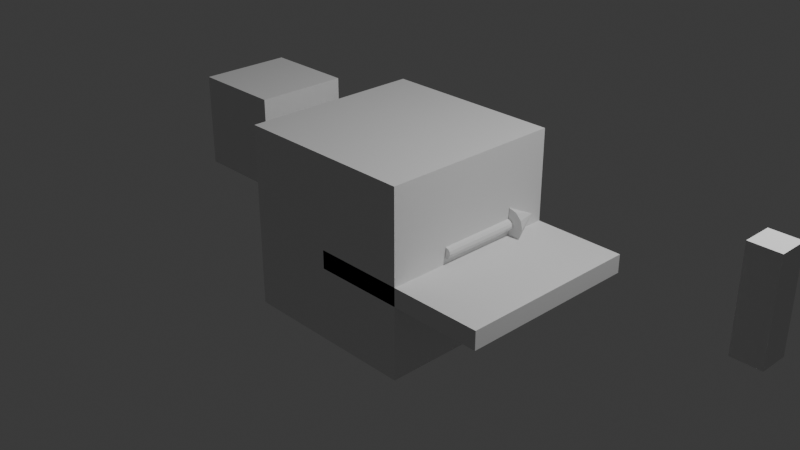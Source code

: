 # Source: WC_Calibration.blend  (saved by Blender 5.1.30; exported with 4.5.12 LTS)
import bpy
from mathutils import Matrix  # noqa: F401  (used for matrix-valued properties, if any)

bpy.ops.wm.read_factory_settings(use_empty=True)
scene = bpy.context.scene
scene.name = 'Scene'

# ---- collections
col_collection = bpy.data.collections.new('Collection'); scene.collection.children.link(col_collection)
col_wc_calibration = bpy.data.collections.new('WC_CALIBRATION'); scene.collection.children.link(col_wc_calibration)

# ---- materials (node trees are filled in below, after node groups)
mat_material = bpy.data.materials.new('Material')
mat_material.alpha_threshold = 0.0
mat_material.use_backface_culling_lightprobe_volume = False
mat_material.roughness = 0.5
mat_material.line_color = (0.0, 0.0, 0.0, 1.0)

# ---- material node trees
mat_material.use_nodes = True; mat_material.node_tree.nodes.clear()
_N = mat_material.node_tree.nodes; _L = mat_material.node_tree.links
n0 = _N.new('ShaderNodeOutputMaterial'); n0.name = 'Material Output'; n0.location = (200, 100)
n1 = _N.new('ShaderNodeBsdfPrincipled'); n1.name = 'Principled BSDF'; n1.location = (-200, 100)
_L.new(n1.outputs[0], n0.inputs[0])
n0.is_active_output = True

# ---- world
world_world = bpy.data.worlds.new('World'); scene.world = world_world
world_world.use_nodes = True; world_world.node_tree.nodes.clear()
_N = world_world.node_tree.nodes; _L = world_world.node_tree.links
n0 = _N.new('ShaderNodeOutputWorld'); n0.name = 'World Output'; n0.location = (200, 100)
n1 = _N.new('ShaderNodeBackground'); n1.name = 'Background'; n1.location = (-200, 100)
n1.inputs[0].default_value = (0.05088, 0.05088, 0.05088, 1.0)
_L.new(n1.outputs[0], n0.inputs[0])
n0.is_active_output = True
world_world.color = (0.05088, 0.05088, 0.05088)
world_world.sun_shadow_jitter_overblur = 0.0

# ---- cameras
cam_camera = bpy.data.cameras.new('Camera')
cam_camera.clip_end = 100.0
cam_camera.ortho_scale = 7.314

# ---- lights
light_light = bpy.data.lights.new('Light', 'POINT')
light_light.energy = 1000.0
light_light.shadow_soft_size = 0.1

# ---- meshes
me_cube = bpy.data.meshes.new('Cube')
me_cube.from_pydata([(1.0, 1.0, 1.0), (1.0, 1.0, -1.0), (1.0, -1.0, 1.0), (1.0, -1.0, -1.0), (-1.0, 1.0, 1.0), (-1.0, 1.0, -1.0), (-1.0, -1.0, 1.0), (-1.0, -1.0, -1.0)], [], [(0, 4, 6, 2), (3, 2, 6, 7), (7, 6, 4, 5), (5, 1, 3, 7), (1, 0, 2, 3), (5, 4, 0, 1)])
_uv = me_cube.uv_layers.new(name='UVMap')
_uv.uv.foreach_set('vector', [0.625, 0.5, 0.875, 0.5, 0.875, 0.75, 0.625, 0.75, 0.375, 0.75, 0.625, 0.75, 0.625, 1.0, 0.375, 1.0, 0.375, 0.0, 0.625, 0.0, 0.625, 0.25, 0.375, 0.25, 0.125, 0.5, 0.375, 0.5, 0.375, 0.75, 0.125, 0.75, 0.375, 0.5, 0.625, 0.5, 0.625, 0.75, 0.375, 0.75, 0.375, 0.25, 0.625, 0.25, 0.625, 0.5, 0.375, 0.5])
me_cube.materials.append(mat_material)
me_cube.use_mirror_vertex_groups = False
me_cube.update()
me_cube_001 = bpy.data.meshes.new('Cube.001')
me_cube_001.from_pydata([(-0.5, -0.5, -0.5), (-0.5, -0.5, 0.5), (-0.5, 0.5, -0.5), (-0.5, 0.5, 0.5), (0.5, -0.5, -0.5), (0.5, -0.5, 0.5), (0.5, 0.5, -0.5), (0.5, 0.5, 0.5)], [], [(0, 1, 3, 2), (2, 3, 7, 6), (6, 7, 5, 4), (4, 5, 1, 0), (2, 6, 4, 0), (7, 3, 1, 5)])
_uv = me_cube_001.uv_layers.new(name='UVMap')
_uv.uv.foreach_set('vector', [0.375, 0.0, 0.625, 0.0, 0.625, 0.25, 0.375, 0.25, 0.375, 0.25, 0.625, 0.25, 0.625, 0.5, 0.375, 0.5, 0.375, 0.5, 0.625, 0.5, 0.625, 0.75, 0.375, 0.75, 0.375, 0.75, 0.625, 0.75, 0.625, 1.0, 0.375, 1.0, 0.125, 0.5, 0.375, 0.5, 0.375, 0.75, 0.125, 0.75, 0.625, 0.5, 0.875, 0.5, 0.875, 0.75, 0.625, 0.75])
me_cube_001.update()
me_cube_002 = bpy.data.meshes.new('Cube.002')
me_cube_002.from_pydata([(-1.0, -1.0, -0.1), (-1.0, -1.0, 0.1), (-1.0, 1.0, -0.1), (-1.0, 1.0, 0.1), (1.0, -1.0, -0.1), (1.0, -1.0, 0.1), (1.0, 1.0, -0.1), (1.0, 1.0, 0.1)], [], [(0, 1, 3, 2), (2, 3, 7, 6), (6, 7, 5, 4), (4, 5, 1, 0), (2, 6, 4, 0), (7, 3, 1, 5)])
_uv = me_cube_002.uv_layers.new(name='UVMap')
_uv.uv.foreach_set('vector', [0.375, 0.0, 0.625, 0.0, 0.625, 0.25, 0.375, 0.25, 0.375, 0.25, 0.625, 0.25, 0.625, 0.5, 0.375, 0.5, 0.375, 0.5, 0.625, 0.5, 0.625, 0.75, 0.375, 0.75, 0.375, 0.75, 0.625, 0.75, 0.625, 1.0, 0.375, 1.0, 0.125, 0.5, 0.375, 0.5, 0.375, 0.75, 0.125, 0.75, 0.625, 0.5, 0.875, 0.5, 0.875, 0.75, 0.625, 0.75])
me_cube_002.update()
me_cylinder = bpy.data.meshes.new('Cylinder')
me_cylinder.from_pydata([(0.0, 0.45, 0.06), (0.0, -0.45, 0.06), (0.03, 0.45, 0.05196), (0.03, -0.45, 0.05196), (0.05196, 0.45, 0.03), (0.05196, -0.45, 0.03), (0.06, 0.45, 1.967e-08), (0.06, -0.45, -1.967e-08), (0.05196, 0.45, -0.03), (0.05196, -0.45, -0.03), (0.03, 0.45, -0.05196), (0.03, -0.45, -0.05196), (0.0, 0.45, -0.06), (0.0, -0.45, -0.06), (-0.03, 0.45, -0.05196), (-0.03, -0.45, -0.05196), (-0.05196, 0.45, -0.03), (-0.05196, -0.45, -0.03), (-0.06, 0.45, 1.967e-08), (-0.06, -0.45, -1.967e-08), (-0.05196, 0.45, 0.03), (-0.05196, -0.45, 0.03), (-0.03, 0.45, 0.05196), (-0.03, -0.45, 0.05196)], [], [(0, 1, 3, 2), (2, 3, 5, 4), (4, 5, 7, 6), (6, 7, 9, 8), (8, 9, 11, 10), (10, 11, 13, 12), (12, 13, 15, 14), (14, 15, 17, 16), (16, 17, 19, 18), (18, 19, 21, 20), (3, 1, 23, 21, 19, 17, 15, 13, 11, 9, 7, 5), (20, 21, 23, 22), (22, 23, 1, 0), (0, 2, 4, 6, 8, 10, 12, 14, 16, 18, 20, 22)])
_uv = me_cylinder.uv_layers.new(name='UVMap')
_uv.uv.foreach_set('vector', [1.0, 0.5, 1.0, 1.0, 0.9167, 1.0, 0.9167, 0.5, 0.9167, 0.5, 0.9167, 1.0, 0.8333, 1.0, 0.8333, 0.5, 0.8333, 0.5, 0.8333, 1.0, 0.75, 1.0, 0.75, 0.5, 0.75, 0.5, 0.75, 1.0, 0.6667, 1.0, 0.6667, 0.5, 0.6667, 0.5, 0.6667, 1.0, 0.5833, 1.0, 0.5833, 0.5, 0.5833, 0.5, 0.5833, 1.0, 0.5, 1.0, 0.5, 0.5, 0.5, 0.5, 0.5, 1.0, 0.4167, 1.0, 0.4167, 0.5, 0.4167, 0.5, 0.4167, 1.0, 0.3333, 1.0, 0.3333, 0.5, 0.3333, 0.5, 0.3333, 1.0, 0.25, 1.0, 0.25, 0.5, 0.25, 0.5, 0.25, 1.0, 0.1667, 1.0, 0.1667, 0.5, 0.37, 0.4578, 0.25, 0.49, 0.13, 0.4578, 0.04215, 0.37, 0.01, 0.25, 0.04215, 0.13, 0.13, 0.04215, 0.25, 0.01, 0.37, 0.04215, 0.4578, 0.13, 0.49, 0.25, 0.4578, 0.37, 0.1667, 0.5, 0.1667, 1.0, 0.08333, 1.0, 0.08333, 0.5, 0.08333, 0.5, 0.08333, 1.0, 7.451e-08, 1.0, 7.451e-08, 0.5, 0.75, 0.49, 0.87, 0.4578, 0.9578, 0.37, 0.99, 0.25, 0.9578, 0.13, 0.87, 0.04215, 0.75, 0.01, 0.63, 0.04215, 0.5422, 0.13, 0.51, 0.25, 0.5422, 0.37, 0.63, 0.4578])
me_cylinder.update()
me_cone = bpy.data.meshes.new('Cone')
me_cone.from_pydata([(0.0, -0.175, -0.18), (0.09, -0.175, -0.1559), (0.1559, -0.175, -0.09), (0.18, -0.175, 7.649e-09), (0.1559, -0.175, 0.09), (0.09, -0.175, 0.1559), (0.0, -0.175, 0.18), (-0.09, -0.175, 0.1559), (-0.1559, -0.175, 0.09), (-0.18, -0.175, 7.649e-09), (-0.1559, -0.175, -0.09), (-0.09, -0.175, -0.1559), (0.0, 0.175, -7.649e-09)], [], [(0, 12, 1), (1, 12, 2), (2, 12, 3), (3, 12, 4), (4, 12, 5), (5, 12, 6), (6, 12, 7), (7, 12, 8), (8, 12, 9), (9, 12, 10), (0, 1, 2, 3, 4, 5, 6, 7, 8, 9, 10, 11), (10, 12, 11), (11, 12, 0)])
_uv = me_cone.uv_layers.new(name='UVMap')
_uv.uv.foreach_set('vector', [0.25, 0.49, 0.25, 0.25, 0.37, 0.4578, 0.37, 0.4578, 0.25, 0.25, 0.4578, 0.37, 0.4578, 0.37, 0.25, 0.25, 0.49, 0.25, 0.49, 0.25, 0.25, 0.25, 0.4578, 0.13, 0.4578, 0.13, 0.25, 0.25, 0.37, 0.04215, 0.37, 0.04215, 0.25, 0.25, 0.25, 0.01, 0.25, 0.01, 0.25, 0.25, 0.13, 0.04215, 0.13, 0.04215, 0.25, 0.25, 0.04215, 0.13, 0.04215, 0.13, 0.25, 0.25, 0.01, 0.25, 0.01, 0.25, 0.25, 0.25, 0.04215, 0.37, 0.75, 0.49, 0.87, 0.4578, 0.9578, 0.37, 0.99, 0.25, 0.9578, 0.13, 0.87, 0.04215, 0.75, 0.01, 0.63, 0.04215, 0.5422, 0.13, 0.51, 0.25, 0.5422, 0.37, 0.63, 0.4578, 0.04215, 0.37, 0.25, 0.25, 0.13, 0.4578, 0.13, 0.4578, 0.25, 0.25, 0.25, 0.49])
me_cone.update()
me_cube_003 = bpy.data.meshes.new('Cube.003')
me_cube_003.from_pydata([(-0.15, -0.15, -0.5), (-0.15, -0.15, 0.5), (-0.15, 0.15, -0.5), (-0.15, 0.15, 0.5), (0.15, -0.15, -0.5), (0.15, -0.15, 0.5), (0.15, 0.15, -0.5), (0.15, 0.15, 0.5)], [], [(0, 1, 3, 2), (2, 3, 7, 6), (6, 7, 5, 4), (4, 5, 1, 0), (2, 6, 4, 0), (7, 3, 1, 5)])
_uv = me_cube_003.uv_layers.new(name='UVMap')
_uv.uv.foreach_set('vector', [0.375, 0.0, 0.625, 0.0, 0.625, 0.25, 0.375, 0.25, 0.375, 0.25, 0.625, 0.25, 0.625, 0.5, 0.375, 0.5, 0.375, 0.5, 0.625, 0.5, 0.625, 0.75, 0.375, 0.75, 0.375, 0.75, 0.625, 0.75, 0.625, 1.0, 0.375, 1.0, 0.125, 0.5, 0.375, 0.5, 0.375, 0.75, 0.125, 0.75, 0.625, 0.5, 0.875, 0.5, 0.875, 0.75, 0.625, 0.75])
me_cube_003.update()
arm_armature = bpy.data.armatures.new('Armature')  # bones are not reproduced

# ---- objects
ob_cube = bpy.data.objects.new('Cube', me_cube)
ob_light = bpy.data.objects.new('Light', light_light)
ob_camera = bpy.data.objects.new('Camera', cam_camera)
ob_cal_cube_1m = bpy.data.objects.new('CAL_Cube_1m', me_cube_001)
ob_cal_tile_2m = bpy.data.objects.new('CAL_Tile_2m', me_cube_002)
ob_cal_forwardy_shaft = bpy.data.objects.new('CAL_ForwardY_Shaft', me_cylinder)
ob_cal_forwardy_tip = bpy.data.objects.new('CAL_ForwardY_Tip', me_cone)
ob_cal_rig = bpy.data.objects.new('CAL_Rig', arm_armature)
ob_cal_animatedprobe = bpy.data.objects.new('CAL_AnimatedProbe', me_cube_003)

# ---- transforms, parenting, visibility, modifiers, constraints
ob_cube.location = (0.0, 0.0, 0.0)
ob_cube.lock_rotations_4d = False
ob_cube.empty_display_type = 'ARROWS'
ob_cube.lineart.crease_threshold = 0.0
ob_light.location = (4.076, 1.005, 5.904)
ob_light.rotation_euler = (0.6503, 0.05522, 1.866)
ob_light.lock_rotations_4d = False
ob_light.empty_display_type = 'ARROWS'
ob_light.color = (0.0, 0.0, 0.0, 0.0)
ob_light.lineart.crease_threshold = 0.0
ob_camera.location = (7.359, -6.926, 4.958)
ob_camera.rotation_euler = (1.109, 0.0, 0.8149)
ob_camera.lock_rotations_4d = False
ob_camera.empty_display_type = 'ARROWS'
ob_camera.color = (0.0, 0.0, 0.0, 0.0)
ob_camera.display_type = 'WIRE'
ob_camera.lineart.crease_threshold = 0.0
ob_cal_cube_1m.location = (-2.0, 0.0, 0.5)
ob_cal_tile_2m.location = (1.0, 0.0, -0.1)
ob_cal_forwardy_shaft.location = (1.0, 0.1, 0.12)
ob_cal_forwardy_tip.location = (1.0, 0.7, 0.12)
ob_cal_rig.location = (4.0, 0.0, 0.0)
ob_cal_animatedprobe.location = (4.0, 0.0, 0.75)
_vg = ob_cal_animatedprobe.vertex_groups.new(name='probe')
_vg.add([0, 1, 2, 3, 4, 5, 6, 7], 1.0, 'REPLACE')
_m = ob_cal_animatedprobe.modifiers.new('CAL_Armature', 'ARMATURE')
_m.object = ob_cal_rig

# ---- collection membership
col_collection.objects.link(ob_cube)
col_collection.objects.link(ob_light)
col_collection.objects.link(ob_camera)
col_wc_calibration.objects.link(ob_cal_cube_1m)
col_wc_calibration.objects.link(ob_cal_tile_2m)
col_wc_calibration.objects.link(ob_cal_forwardy_shaft)
col_wc_calibration.objects.link(ob_cal_forwardy_tip)
col_wc_calibration.objects.link(ob_cal_rig)
col_wc_calibration.objects.link(ob_cal_animatedprobe)

# ---- scene / render settings (as saved in the file)
scene.camera = ob_camera
scene.frame_start = 1; scene.frame_end = 61; scene.frame_set(1)
scene.render.engine = 'BLENDER_EEVEE_NEXT'
scene.render.fps = 60
scene.render.bake_bias = 0.0
scene.render.bake_samples = 0
scene.cycles.sampling_pattern = 'TABULATED_SOBOL'
scene.eevee.use_volume_custom_range = False
bpy.context.view_layer.update()
